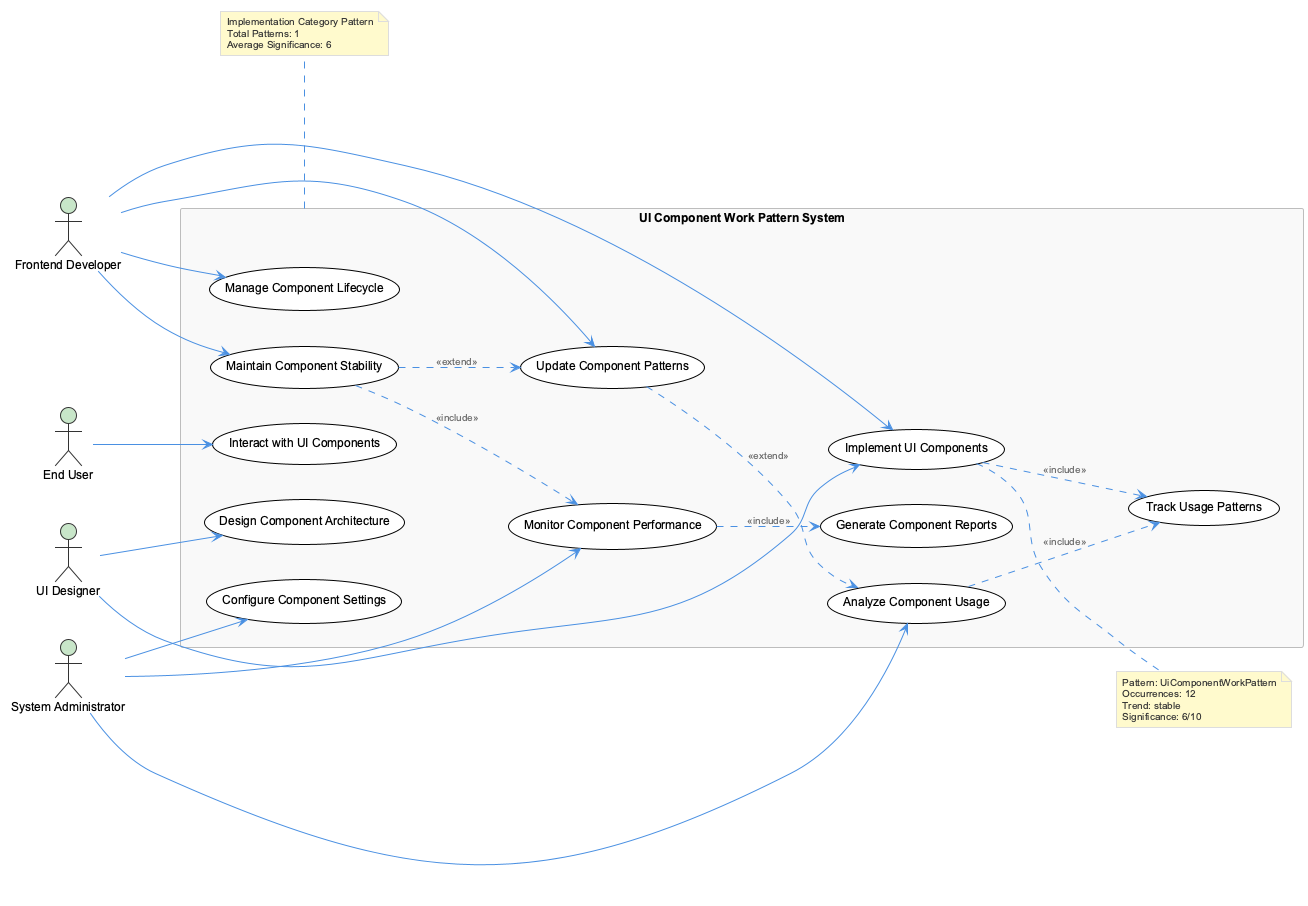

The diagram above was rendered by PlantUML. Its source (embedded in the PNG):
@startuml
!include /Users/q284340/Agentic/coding/docs/puml/_standard-style.puml

left to right direction

actor "Frontend Developer" as dev
actor "UI Designer" as designer
actor "End User" as user
actor "System Administrator" as admin

rectangle "UI Component Work Pattern System" {
  usecase "Implement UI Components" as implement
  usecase "Design Component Architecture" as design
  usecase "Manage Component Lifecycle" as lifecycle
  usecase "Monitor Component Performance" as monitor
  usecase "Maintain Component Stability" as maintain
  usecase "Analyze Component Usage" as analyze
  usecase "Update Component Patterns" as update
  usecase "Interact with UI Components" as interact
  usecase "Configure Component Settings" as configure
  
  usecase "Track Usage Patterns" as track
  usecase "Generate Component Reports" as report
}

' Actor relationships
dev --> implement
dev --> lifecycle
dev --> maintain
dev --> update

designer --> design
designer --> implement

user --> interact

admin --> configure
admin --> monitor
admin --> analyze

' Include relationships
implement ..> track : <<include>>
monitor ..> report : <<include>>
analyze ..> track : <<include>>
maintain ..> monitor : <<include>>

' Extend relationships
update ..> analyze : <<extend>>
maintain ..> update : <<extend>>

note right of implement
  Pattern: UiComponentWorkPattern
  Occurrences: 12
  Trend: stable
  Significance: 6/10
end note

note bottom of "UI Component Work Pattern System"
  Implementation Category Pattern
  Total Patterns: 1
  Average Significance: 6
end note

@enduml